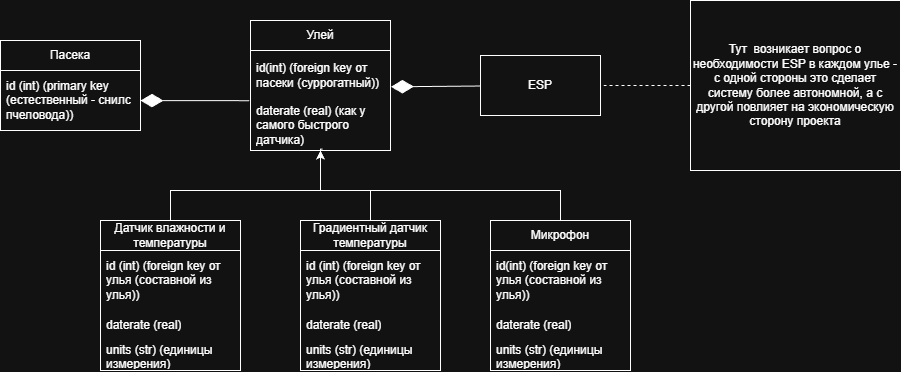

The diagram above was exported from draw.io. Its source (the exported page's mxGraphModel, read from the mxfile embedded in the PNG):
<mxGraphModel dx="1220" dy="1257" grid="1" gridSize="10" guides="1" tooltips="1" connect="1" arrows="1" fold="1" page="1" pageScale="1" pageWidth="1169" pageHeight="827" math="0" shadow="0">
  <root>
    <mxCell id="0" />
    <mxCell id="1" parent="0" />
    <mxCell id="rJGHhZtaAAbGXpt4YNFw-1" parent="1" style="swimlane;fontStyle=0;childLayout=stackLayout;horizontal=1;startSize=30;horizontalStack=0;resizeParent=1;resizeParentMax=0;resizeLast=0;collapsible=1;marginBottom=0;whiteSpace=wrap;html=1;" value="Пасека" vertex="1">
      <mxGeometry height="90" width="140" x="60" y="-770" as="geometry" />
    </mxCell>
    <mxCell id="rJGHhZtaAAbGXpt4YNFw-2" parent="rJGHhZtaAAbGXpt4YNFw-1" style="text;strokeColor=none;fillColor=none;align=left;verticalAlign=middle;spacingLeft=4;spacingRight=4;overflow=hidden;points=[[0,0.5],[1,0.5]];portConstraint=eastwest;rotatable=0;whiteSpace=wrap;html=1;" value="id (int) (primary key (естественный - снилс пчеловода))" vertex="1">
      <mxGeometry height="60" width="140" y="30" as="geometry" />
    </mxCell>
    <mxCell id="rJGHhZtaAAbGXpt4YNFw-5" parent="1" style="swimlane;fontStyle=0;childLayout=stackLayout;horizontal=1;startSize=30;horizontalStack=0;resizeParent=1;resizeParentMax=0;resizeLast=0;collapsible=1;marginBottom=0;whiteSpace=wrap;html=1;" value="Улей" vertex="1">
      <mxGeometry height="130" width="140" x="310" y="-790" as="geometry" />
    </mxCell>
    <mxCell id="rJGHhZtaAAbGXpt4YNFw-6" parent="rJGHhZtaAAbGXpt4YNFw-5" style="text;strokeColor=none;fillColor=none;align=left;verticalAlign=middle;spacingLeft=4;spacingRight=4;overflow=hidden;points=[[0,0.5],[1,0.5]];portConstraint=eastwest;rotatable=0;whiteSpace=wrap;html=1;" value="id(int) (foreign key от пасеки (суррогатный))" vertex="1">
      <mxGeometry height="50" width="140" y="30" as="geometry" />
    </mxCell>
    <mxCell id="rJGHhZtaAAbGXpt4YNFw-7" parent="rJGHhZtaAAbGXpt4YNFw-5" style="text;strokeColor=none;fillColor=none;align=left;verticalAlign=middle;spacingLeft=4;spacingRight=4;overflow=hidden;points=[[0,0.5],[1,0.5]];portConstraint=eastwest;rotatable=0;whiteSpace=wrap;html=1;" value="daterate (real) (как у самого быстрого датчика)" vertex="1">
      <mxGeometry height="50" width="140" y="80" as="geometry" />
    </mxCell>
    <mxCell id="smdSswv_Xdt5ZHQFXUEg-4" edge="1" parent="1" source="rJGHhZtaAAbGXpt4YNFw-9" style="edgeStyle=orthogonalEdgeStyle;rounded=0;orthogonalLoop=1;jettySize=auto;html=1;entryX=0.5;entryY=1;entryDx=0;entryDy=0;entryPerimeter=0;" target="rJGHhZtaAAbGXpt4YNFw-7" value="">
      <mxGeometry relative="1" as="geometry">
        <Array as="points">
          <mxPoint x="430" y="-620" />
          <mxPoint x="380" y="-620" />
        </Array>
      </mxGeometry>
    </mxCell>
    <mxCell id="rJGHhZtaAAbGXpt4YNFw-9" parent="1" style="swimlane;fontStyle=0;childLayout=stackLayout;horizontal=1;startSize=30;horizontalStack=0;resizeParent=1;resizeParentMax=0;resizeLast=0;collapsible=1;marginBottom=0;whiteSpace=wrap;html=1;" value="Градиентный датчик температуры" vertex="1">
      <mxGeometry height="150" width="140" x="360" y="-590" as="geometry" />
    </mxCell>
    <mxCell id="rJGHhZtaAAbGXpt4YNFw-10" parent="rJGHhZtaAAbGXpt4YNFw-9" style="text;strokeColor=none;fillColor=none;align=left;verticalAlign=middle;spacingLeft=4;spacingRight=4;overflow=hidden;points=[[0,0.5],[1,0.5]];portConstraint=eastwest;rotatable=0;whiteSpace=wrap;html=1;" value="id (int) (foreign key от улья (составной из улья))" vertex="1">
      <mxGeometry height="60" width="140" y="30" as="geometry" />
    </mxCell>
    <mxCell id="rJGHhZtaAAbGXpt4YNFw-11" parent="rJGHhZtaAAbGXpt4YNFw-9" style="text;strokeColor=none;fillColor=none;align=left;verticalAlign=middle;spacingLeft=4;spacingRight=4;overflow=hidden;points=[[0,0.5],[1,0.5]];portConstraint=eastwest;rotatable=0;whiteSpace=wrap;html=1;" value="daterate (real)" vertex="1">
      <mxGeometry height="30" width="140" y="90" as="geometry" />
    </mxCell>
    <mxCell id="rJGHhZtaAAbGXpt4YNFw-12" parent="rJGHhZtaAAbGXpt4YNFw-9" style="text;strokeColor=none;fillColor=none;align=left;verticalAlign=middle;spacingLeft=4;spacingRight=4;overflow=hidden;points=[[0,0.5],[1,0.5]];portConstraint=eastwest;rotatable=0;whiteSpace=wrap;html=1;" value="units (str) (единицы измерения)" vertex="1">
      <mxGeometry height="30" width="140" y="120" as="geometry" />
    </mxCell>
    <mxCell id="smdSswv_Xdt5ZHQFXUEg-3" edge="1" parent="1" source="rJGHhZtaAAbGXpt4YNFw-13" style="edgeStyle=orthogonalEdgeStyle;rounded=0;orthogonalLoop=1;jettySize=auto;html=1;exitX=0.5;exitY=0;exitDx=0;exitDy=0;" target="rJGHhZtaAAbGXpt4YNFw-7">
      <mxGeometry relative="1" as="geometry">
        <Array as="points">
          <mxPoint x="230" y="-620" />
          <mxPoint x="380" y="-620" />
        </Array>
        <mxPoint x="380" y="-650" as="targetPoint" />
      </mxGeometry>
    </mxCell>
    <mxCell id="rJGHhZtaAAbGXpt4YNFw-13" parent="1" style="swimlane;fontStyle=0;childLayout=stackLayout;horizontal=1;startSize=30;horizontalStack=0;resizeParent=1;resizeParentMax=0;resizeLast=0;collapsible=1;marginBottom=0;whiteSpace=wrap;html=1;" value="Датчик влажности и температуры" vertex="1">
      <mxGeometry height="150" width="140" x="160" y="-590" as="geometry" />
    </mxCell>
    <mxCell id="rJGHhZtaAAbGXpt4YNFw-14" parent="rJGHhZtaAAbGXpt4YNFw-13" style="text;strokeColor=none;fillColor=none;align=left;verticalAlign=middle;spacingLeft=4;spacingRight=4;overflow=hidden;points=[[0,0.5],[1,0.5]];portConstraint=eastwest;rotatable=0;whiteSpace=wrap;html=1;" value="id (int) (foreign key от улья (составной из улья))" vertex="1">
      <mxGeometry height="60" width="140" y="30" as="geometry" />
    </mxCell>
    <mxCell id="rJGHhZtaAAbGXpt4YNFw-15" parent="rJGHhZtaAAbGXpt4YNFw-13" style="text;strokeColor=none;fillColor=none;align=left;verticalAlign=middle;spacingLeft=4;spacingRight=4;overflow=hidden;points=[[0,0.5],[1,0.5]];portConstraint=eastwest;rotatable=0;whiteSpace=wrap;html=1;" value="daterate (real)" vertex="1">
      <mxGeometry height="30" width="140" y="90" as="geometry" />
    </mxCell>
    <mxCell id="rJGHhZtaAAbGXpt4YNFw-16" parent="rJGHhZtaAAbGXpt4YNFw-13" style="text;strokeColor=none;fillColor=none;align=left;verticalAlign=middle;spacingLeft=4;spacingRight=4;overflow=hidden;points=[[0,0.5],[1,0.5]];portConstraint=eastwest;rotatable=0;whiteSpace=wrap;html=1;" value="units (str) (единицы измерения)" vertex="1">
      <mxGeometry height="30" width="140" y="120" as="geometry" />
    </mxCell>
    <mxCell id="rJGHhZtaAAbGXpt4YNFw-17" parent="1" style="swimlane;fontStyle=0;childLayout=stackLayout;horizontal=1;startSize=30;horizontalStack=0;resizeParent=1;resizeParentMax=0;resizeLast=0;collapsible=1;marginBottom=0;whiteSpace=wrap;html=1;" value="Микрофон" vertex="1">
      <mxGeometry height="150" width="140" x="550" y="-590" as="geometry" />
    </mxCell>
    <mxCell id="rJGHhZtaAAbGXpt4YNFw-18" parent="rJGHhZtaAAbGXpt4YNFw-17" style="text;strokeColor=none;fillColor=none;align=left;verticalAlign=middle;spacingLeft=4;spacingRight=4;overflow=hidden;points=[[0,0.5],[1,0.5]];portConstraint=eastwest;rotatable=0;whiteSpace=wrap;html=1;" value="id(int) (foreign key от улья (составной из улья))" vertex="1">
      <mxGeometry height="60" width="140" y="30" as="geometry" />
    </mxCell>
    <mxCell id="rJGHhZtaAAbGXpt4YNFw-19" parent="rJGHhZtaAAbGXpt4YNFw-17" style="text;strokeColor=none;fillColor=none;align=left;verticalAlign=middle;spacingLeft=4;spacingRight=4;overflow=hidden;points=[[0,0.5],[1,0.5]];portConstraint=eastwest;rotatable=0;whiteSpace=wrap;html=1;" value="daterate (real)" vertex="1">
      <mxGeometry height="30" width="140" y="90" as="geometry" />
    </mxCell>
    <mxCell id="rJGHhZtaAAbGXpt4YNFw-20" parent="rJGHhZtaAAbGXpt4YNFw-17" style="text;strokeColor=none;fillColor=none;align=left;verticalAlign=middle;spacingLeft=4;spacingRight=4;overflow=hidden;points=[[0,0.5],[1,0.5]];portConstraint=eastwest;rotatable=0;whiteSpace=wrap;html=1;" value="units (str) (единицы измерения)" vertex="1">
      <mxGeometry height="30" width="140" y="120" as="geometry" />
    </mxCell>
    <mxCell id="smdSswv_Xdt5ZHQFXUEg-1" edge="1" parent="1" source="rJGHhZtaAAbGXpt4YNFw-2" style="rounded=0;orthogonalLoop=1;jettySize=auto;html=1;entryX=-0.009;entryY=0.004;entryDx=0;entryDy=0;entryPerimeter=0;endArrow=none;endFill=0;endSize=14;startArrow=diamondThin;startFill=1;startSize=20;" target="rJGHhZtaAAbGXpt4YNFw-7" value="">
      <mxGeometry relative="1" as="geometry" />
    </mxCell>
    <mxCell id="smdSswv_Xdt5ZHQFXUEg-5" edge="1" parent="1" source="rJGHhZtaAAbGXpt4YNFw-17" style="edgeStyle=orthogonalEdgeStyle;rounded=0;orthogonalLoop=1;jettySize=auto;html=1;exitX=0.5;exitY=0;exitDx=0;exitDy=0;entryX=0.515;entryY=0.972;entryDx=0;entryDy=0;entryPerimeter=0;endArrow=none;endFill=0;" target="rJGHhZtaAAbGXpt4YNFw-7">
      <mxGeometry relative="1" as="geometry">
        <Array as="points">
          <mxPoint x="620" y="-620" />
          <mxPoint x="380" y="-620" />
          <mxPoint x="380" y="-661" />
        </Array>
      </mxGeometry>
    </mxCell>
    <mxCell id="smdSswv_Xdt5ZHQFXUEg-7" edge="1" parent="1" source="smdSswv_Xdt5ZHQFXUEg-6" style="rounded=0;orthogonalLoop=1;jettySize=auto;html=1;entryX=1.003;entryY=0.726;entryDx=0;entryDy=0;entryPerimeter=0;endArrow=diamondThin;endFill=1;startArrow=none;startFill=0;startSize=20;endSize=20;" target="rJGHhZtaAAbGXpt4YNFw-6" value="">
      <mxGeometry relative="1" as="geometry" />
    </mxCell>
    <mxCell id="smdSswv_Xdt5ZHQFXUEg-6" parent="1" style="rounded=0;whiteSpace=wrap;html=1;" value="ESP" vertex="1">
      <mxGeometry height="60" width="120" x="540" y="-755" as="geometry" />
    </mxCell>
    <mxCell id="7mQ9sxPzpVK2OQmmEM50-2" edge="1" parent="1" source="7mQ9sxPzpVK2OQmmEM50-1" style="edgeStyle=orthogonalEdgeStyle;rounded=0;orthogonalLoop=1;jettySize=auto;html=1;endArrow=none;endFill=0;dashed=1;" target="smdSswv_Xdt5ZHQFXUEg-6" value="">
      <mxGeometry relative="1" as="geometry" />
    </mxCell>
    <mxCell id="7mQ9sxPzpVK2OQmmEM50-1" parent="1" style="rounded=0;whiteSpace=wrap;html=1;" value="Тут&amp;nbsp; возникает вопрос о необходимости ESP в каждом улье - с одной стороны это сделает систему более автономной, а с другой повлияет на экономическую сторону проекта" vertex="1">
      <mxGeometry height="170" width="210" x="750" y="-810" as="geometry" />
    </mxCell>
  </root>
</mxGraphModel>